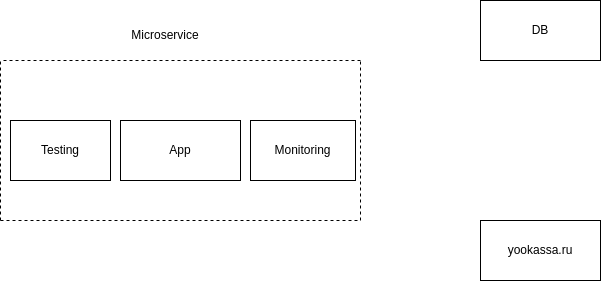

The diagram above was exported from draw.io. Its source (the exported page's mxGraphModel, read from the mxfile embedded in the PNG):
<mxGraphModel dx="1434" dy="694" grid="1" gridSize="10" guides="1" tooltips="1" connect="1" arrows="1" fold="1" page="1" pageScale="1" pageWidth="850" pageHeight="1100" math="0" shadow="0">
  <root>
    <mxCell id="0" />
    <mxCell id="1" parent="0" />
    <mxCell id="ynF4lySB01oNTOphpVyR-1" value="Testing" style="rounded=0;whiteSpace=wrap;html=1;" vertex="1" parent="1">
      <mxGeometry x="90" y="220" width="100" height="60" as="geometry" />
    </mxCell>
    <mxCell id="ynF4lySB01oNTOphpVyR-2" value="" style="endArrow=none;dashed=1;html=1;rounded=0;" edge="1" parent="1">
      <mxGeometry width="50" height="50" relative="1" as="geometry">
        <mxPoint x="80" y="320" as="sourcePoint" />
        <mxPoint x="80" y="160" as="targetPoint" />
      </mxGeometry>
    </mxCell>
    <mxCell id="ynF4lySB01oNTOphpVyR-3" value="" style="endArrow=none;dashed=1;html=1;rounded=0;" edge="1" parent="1">
      <mxGeometry width="50" height="50" relative="1" as="geometry">
        <mxPoint x="80" y="320" as="sourcePoint" />
        <mxPoint x="440" y="320" as="targetPoint" />
      </mxGeometry>
    </mxCell>
    <mxCell id="ynF4lySB01oNTOphpVyR-4" value="" style="endArrow=none;dashed=1;html=1;rounded=0;" edge="1" parent="1">
      <mxGeometry width="50" height="50" relative="1" as="geometry">
        <mxPoint x="440" y="160" as="sourcePoint" />
        <mxPoint x="80" y="160" as="targetPoint" />
      </mxGeometry>
    </mxCell>
    <mxCell id="ynF4lySB01oNTOphpVyR-5" value="" style="endArrow=none;dashed=1;html=1;rounded=0;" edge="1" parent="1">
      <mxGeometry width="50" height="50" relative="1" as="geometry">
        <mxPoint x="440" y="320" as="sourcePoint" />
        <mxPoint x="440" y="160" as="targetPoint" />
      </mxGeometry>
    </mxCell>
    <mxCell id="ynF4lySB01oNTOphpVyR-6" value="Microservice" style="text;html=1;strokeColor=none;fillColor=none;align=center;verticalAlign=middle;whiteSpace=wrap;rounded=0;" vertex="1" parent="1">
      <mxGeometry x="210" y="120" width="70" height="30" as="geometry" />
    </mxCell>
    <mxCell id="ynF4lySB01oNTOphpVyR-7" value="App" style="rounded=0;whiteSpace=wrap;html=1;" vertex="1" parent="1">
      <mxGeometry x="200" y="220" width="120" height="60" as="geometry" />
    </mxCell>
    <mxCell id="ynF4lySB01oNTOphpVyR-8" value="Monitoring" style="rounded=0;whiteSpace=wrap;html=1;" vertex="1" parent="1">
      <mxGeometry x="330" y="220" width="105" height="60" as="geometry" />
    </mxCell>
    <mxCell id="ynF4lySB01oNTOphpVyR-22" value="DB" style="rounded=0;whiteSpace=wrap;html=1;" vertex="1" parent="1">
      <mxGeometry x="560" y="100" width="120" height="60" as="geometry" />
    </mxCell>
    <mxCell id="ynF4lySB01oNTOphpVyR-23" value="yookassa.ru" style="rounded=0;whiteSpace=wrap;html=1;" vertex="1" parent="1">
      <mxGeometry x="560" y="320" width="120" height="60" as="geometry" />
    </mxCell>
  </root>
</mxGraphModel>